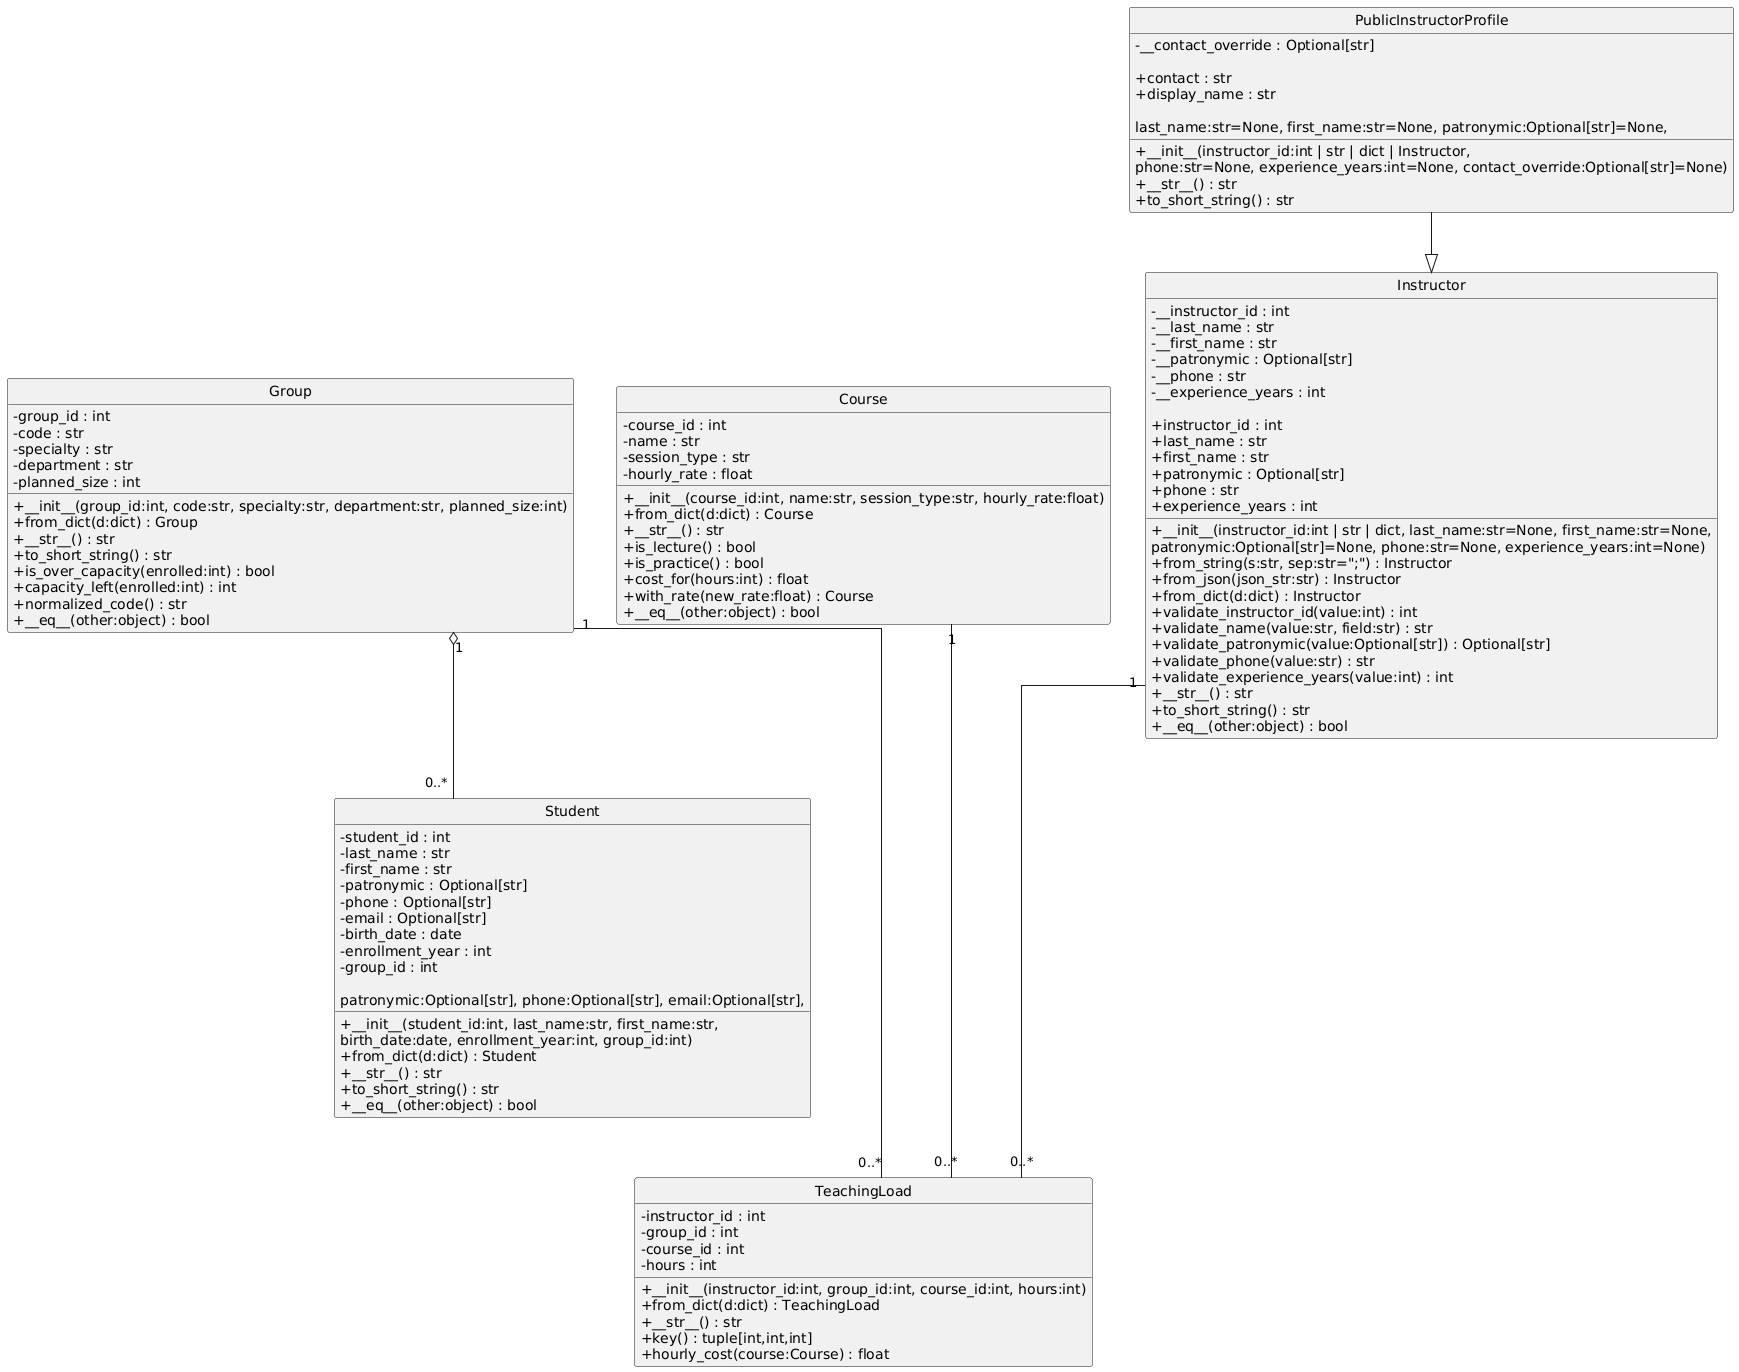

The diagram above was rendered by PlantUML. Its source (embedded in the PNG):
@startuml
skinparam classAttributeIconSize 0
skinparam linetype ortho
hide circle

' ==================== Классы ====================

class Instructor {
  - __instructor_id : int
  - __last_name : str
  - __first_name : str
  - __patronymic : Optional[str]
  - __phone : str
  - __experience_years : int

  + instructor_id : int
  + last_name : str
  + first_name : str
  + patronymic : Optional[str]
  + phone : str
  + experience_years : int

  + __init__(instructor_id:int | str | dict, last_name:str=None, first_name:str=None,
             patronymic:Optional[str]=None, phone:str=None, experience_years:int=None)
  + from_string(s:str, sep:str=";") : Instructor
  + from_json(json_str:str) : Instructor
  + from_dict(d:dict) : Instructor
  + validate_instructor_id(value:int) : int
  + validate_name(value:str, field:str) : str
  + validate_patronymic(value:Optional[str]) : Optional[str]
  + validate_phone(value:str) : str
  + validate_experience_years(value:int) : int
  + __str__() : str
  + to_short_string() : str
  + __eq__(other:object) : bool
}

class PublicInstructorProfile {
  - __contact_override : Optional[str]

  + contact : str
  + display_name : str

  + __init__(instructor_id:int | str | dict | Instructor,
             last_name:str=None, first_name:str=None, patronymic:Optional[str]=None,
             phone:str=None, experience_years:int=None, contact_override:Optional[str]=None)
  + __str__() : str
  + to_short_string() : str
}

PublicInstructorProfile --|> Instructor

class Group {
  - group_id : int
  - code : str
  - specialty : str
  - department : str
  - planned_size : int

  + __init__(group_id:int, code:str, specialty:str, department:str, planned_size:int)
  + from_dict(d:dict) : Group
  + __str__() : str
  + to_short_string() : str
  + is_over_capacity(enrolled:int) : bool
  + capacity_left(enrolled:int) : int
  + normalized_code() : str
  + __eq__(other:object) : bool
}

class Course {
  - course_id : int
  - name : str
  - session_type : str
  - hourly_rate : float

  + __init__(course_id:int, name:str, session_type:str, hourly_rate:float)
  + from_dict(d:dict) : Course
  + __str__() : str
  + is_lecture() : bool
  + is_practice() : bool
  + cost_for(hours:int) : float
  + with_rate(new_rate:float) : Course
  + __eq__(other:object) : bool
}

class TeachingLoad {
  - instructor_id : int
  - group_id : int
  - course_id : int
  - hours : int

  + __init__(instructor_id:int, group_id:int, course_id:int, hours:int)
  + from_dict(d:dict) : TeachingLoad
  + __str__() : str
  + key() : tuple[int,int,int]
  + hourly_cost(course:Course) : float
}

' ======= Новый класс Student =======
class Student {
  - student_id : int
  - last_name : str
  - first_name : str
  - patronymic : Optional[str]
  - phone : Optional[str]
  - email : Optional[str]
  - birth_date : date
  - enrollment_year : int
  - group_id : int

  + __init__(student_id:int, last_name:str, first_name:str,
             patronymic:Optional[str], phone:Optional[str], email:Optional[str],
             birth_date:date, enrollment_year:int, group_id:int)
  + from_dict(d:dict) : Student
  + __str__() : str
  + to_short_string() : str
  + __eq__(other:object) : bool
}

' ==================== Связи ====================

' нагрузка: многие-к-одному к каждому справочнику
Instructor "1" --- "0..*" TeachingLoad 
Group      "1" --- "0..*" TeachingLoad 
Course     "1" --- "0..*" TeachingLoad 

' группа — студенты
Group "1" o-- "0..*" Student
@enduml